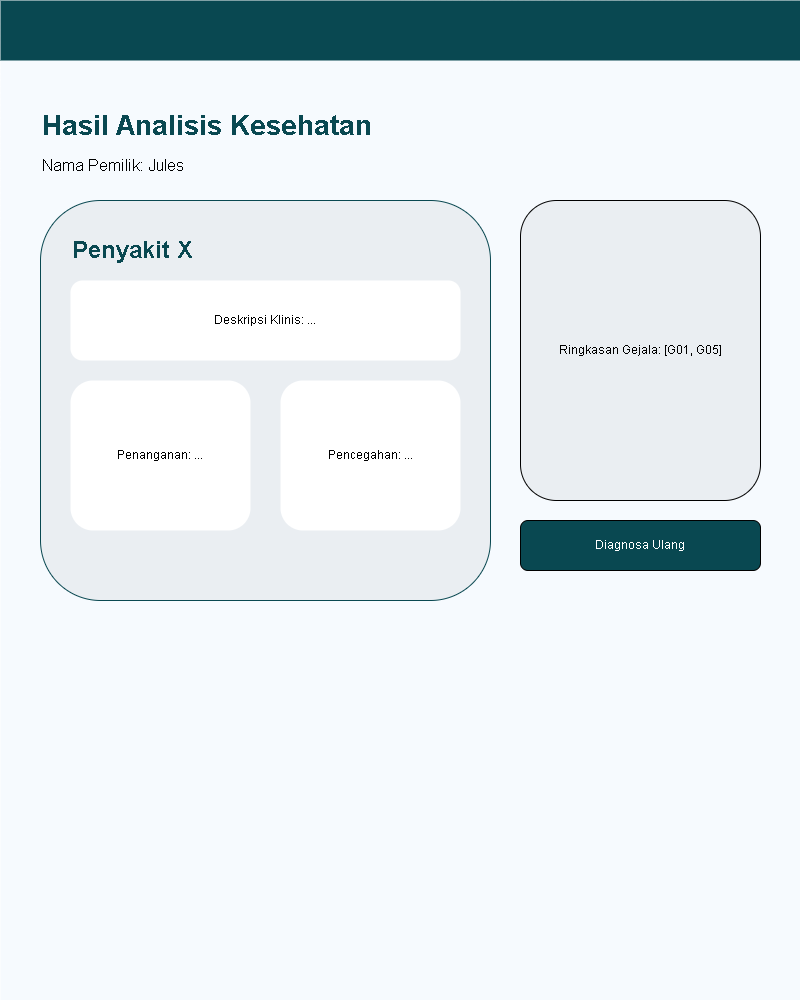

The diagram above was exported from draw.io. Its source (the exported page's mxGraphModel, read from the mxfile embedded in the PNG):
<mxGraphModel dx="472" dy="563" grid="1" gridSize="10" guides="1" tooltips="1" connect="1" arrows="1" fold="1" page="1" pageScale="1" pageWidth="827" pageHeight="1169" math="0" shadow="0">
  <root>
    <mxCell id="0" />
    <mxCell id="1" parent="0" />
    <mxCell id="bg" value="" style="rounded=0;whiteSpace=wrap;html=1;fillColor=#f6fafe;strokeColor=none;" parent="1" vertex="1">
      <mxGeometry width="800" height="1000" as="geometry" />
    </mxCell>
    <mxCell id="nav" value="" style="rounded=0;whiteSpace=wrap;html=1;fillColor=#094851;strokeColor=none;" parent="1" vertex="1">
      <mxGeometry width="800" height="60" as="geometry" />
    </mxCell>
    <mxCell id="title" value="&lt;b&gt;Hasil Analisis Kesehatan&lt;/b&gt;" style="text;html=1;strokeColor=none;fillColor=none;align=left;verticalAlign=middle;whiteSpace=wrap;rounded=0;fontSize=28;fontColor=#094851;" parent="1" vertex="1">
      <mxGeometry x="40" y="100" width="500" height="50" as="geometry" />
    </mxCell>
    <mxCell id="owner" value="Nama Pemilik: Jules" style="text;html=1;strokeColor=none;fillColor=none;align=left;verticalAlign=middle;whiteSpace=wrap;rounded=0;fontSize=16;" parent="1" vertex="1">
      <mxGeometry x="40" y="150" width="400" height="30" as="geometry" />
    </mxCell>
    <mxCell id="res_card" value="" style="rounded=0;whiteSpace=wrap;html=1;fillColor=#eaeef2;rounded=1;borderLeft=4;strokeColor=#094851;" parent="1" vertex="1">
      <mxGeometry x="40" y="200" width="450" height="400" as="geometry" />
    </mxCell>
    <mxCell id="dis_name" value="&lt;b&gt;Penyakit X&lt;/b&gt;" style="text;html=1;strokeColor=none;fillColor=none;align=left;verticalAlign=middle;whiteSpace=wrap;rounded=0;fontSize=24;fontColor=#094851;" parent="1" vertex="1">
      <mxGeometry x="70" y="230" width="300" height="40" as="geometry" />
    </mxCell>
    <mxCell id="desc_box" value="Deskripsi Klinis: ..." style="rounded=0;whiteSpace=wrap;html=1;fillColor=#ffffff;rounded=1;strokeColor=none;" parent="1" vertex="1">
      <mxGeometry x="70" y="280" width="390" height="80" as="geometry" />
    </mxCell>
    <mxCell id="sol_box" value="Penanganan: ..." style="rounded=0;whiteSpace=wrap;html=1;fillColor=#ffffff;rounded=1;strokeColor=none;" parent="1" vertex="1">
      <mxGeometry x="70" y="380" width="180" height="150" as="geometry" />
    </mxCell>
    <mxCell id="prev_box" value="Pencegahan: ..." style="rounded=0;whiteSpace=wrap;html=1;fillColor=#ffffff;rounded=1;strokeColor=none;" parent="1" vertex="1">
      <mxGeometry x="280" y="380" width="180" height="150" as="geometry" />
    </mxCell>
    <mxCell id="side_sum" value="Ringkasan Gejala: [G01, G05]" style="rounded=0;whiteSpace=wrap;html=1;fillColor=#eaeef2;rounded=1;" parent="1" vertex="1">
      <mxGeometry x="520" y="200" width="240" height="300" as="geometry" />
    </mxCell>
    <mxCell id="btn_re" value="Diagnosa Ulang" style="rounded=0;whiteSpace=wrap;html=1;fillColor=#094851;fontColor=#ffffff;rounded=1;" parent="1" vertex="1">
      <mxGeometry x="520" y="520" width="240" height="50" as="geometry" />
    </mxCell>
  </root>
</mxGraphModel>